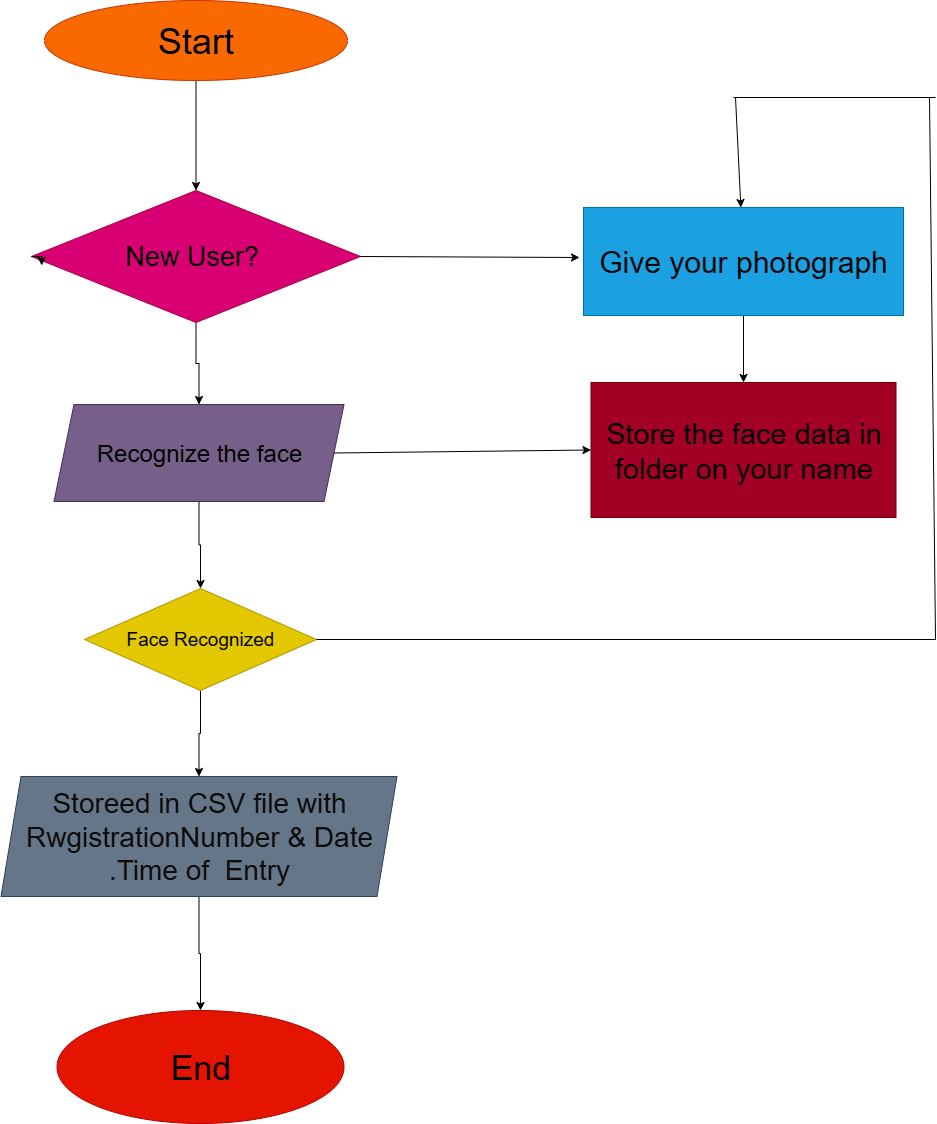

The diagram above was exported from draw.io. Its source (the exported page's mxGraphModel, read from the mxfile embedded in the PNG):
<mxGraphModel dx="1453" dy="775" grid="0" gridSize="10" guides="1" tooltips="1" connect="1" arrows="1" fold="1" page="1" pageScale="1" pageWidth="1100" pageHeight="850" math="0" shadow="0">
  <root>
    <mxCell id="0" />
    <mxCell id="1" parent="0" />
    <mxCell id="HGBfS-7T9hp4t-aUAgTG-9" value="" style="edgeStyle=orthogonalEdgeStyle;rounded=0;orthogonalLoop=1;jettySize=auto;html=1;" edge="1" parent="1" source="HGBfS-7T9hp4t-aUAgTG-1" target="HGBfS-7T9hp4t-aUAgTG-2">
      <mxGeometry relative="1" as="geometry" />
    </mxCell>
    <mxCell id="HGBfS-7T9hp4t-aUAgTG-1" value="&lt;font style=&quot;font-size: 36px;&quot;&gt;Start&lt;/font&gt;" style="ellipse;whiteSpace=wrap;html=1;fillColor=#fa6800;strokeColor=#C73500;fontColor=#000000;fontSize=19;" vertex="1" parent="1">
      <mxGeometry x="139" y="30" width="303" height="80" as="geometry" />
    </mxCell>
    <mxCell id="HGBfS-7T9hp4t-aUAgTG-10" value="" style="edgeStyle=orthogonalEdgeStyle;rounded=0;orthogonalLoop=1;jettySize=auto;html=1;" edge="1" parent="1" source="HGBfS-7T9hp4t-aUAgTG-2" target="HGBfS-7T9hp4t-aUAgTG-3">
      <mxGeometry relative="1" as="geometry" />
    </mxCell>
    <mxCell id="HGBfS-7T9hp4t-aUAgTG-2" value="&lt;font style=&quot;font-size: 27px;&quot;&gt;New User?&amp;nbsp;&lt;/font&gt;" style="rhombus;whiteSpace=wrap;html=1;fillColor=#d80073;fontColor=default;strokeColor=#A50040;" vertex="1" parent="1">
      <mxGeometry x="126" y="220" width="329" height="132" as="geometry" />
    </mxCell>
    <mxCell id="HGBfS-7T9hp4t-aUAgTG-11" value="" style="edgeStyle=orthogonalEdgeStyle;rounded=0;orthogonalLoop=1;jettySize=auto;html=1;" edge="1" parent="1" source="HGBfS-7T9hp4t-aUAgTG-3" target="HGBfS-7T9hp4t-aUAgTG-4">
      <mxGeometry relative="1" as="geometry" />
    </mxCell>
    <mxCell id="HGBfS-7T9hp4t-aUAgTG-3" value="&lt;font style=&quot;font-size: 24px;&quot;&gt;Recognize the face&lt;/font&gt;" style="shape=parallelogram;perimeter=parallelogramPerimeter;whiteSpace=wrap;html=1;fixedSize=1;fillColor=#76608a;fontColor=default;strokeColor=#432D57;" vertex="1" parent="1">
      <mxGeometry x="148.5" y="434" width="290" height="97" as="geometry" />
    </mxCell>
    <mxCell id="HGBfS-7T9hp4t-aUAgTG-12" value="" style="edgeStyle=orthogonalEdgeStyle;rounded=0;orthogonalLoop=1;jettySize=auto;html=1;" edge="1" parent="1" source="HGBfS-7T9hp4t-aUAgTG-4" target="HGBfS-7T9hp4t-aUAgTG-5">
      <mxGeometry relative="1" as="geometry" />
    </mxCell>
    <mxCell id="HGBfS-7T9hp4t-aUAgTG-4" value="&lt;font style=&quot;font-size: 19px;&quot;&gt;Face Recognized&lt;/font&gt;" style="rhombus;whiteSpace=wrap;html=1;fillColor=#e3c800;strokeColor=#B09500;fontColor=#000000;" vertex="1" parent="1">
      <mxGeometry x="179" y="618" width="232" height="102" as="geometry" />
    </mxCell>
    <mxCell id="HGBfS-7T9hp4t-aUAgTG-13" value="" style="edgeStyle=orthogonalEdgeStyle;rounded=0;orthogonalLoop=1;jettySize=auto;html=1;" edge="1" parent="1" source="HGBfS-7T9hp4t-aUAgTG-5" target="HGBfS-7T9hp4t-aUAgTG-6">
      <mxGeometry relative="1" as="geometry" />
    </mxCell>
    <mxCell id="HGBfS-7T9hp4t-aUAgTG-5" value="&lt;font style=&quot;font-size: 28px;&quot;&gt;Storeed in CSV file with RwgistrationNumber &amp;amp; Date .Time of&amp;nbsp; Entry&lt;/font&gt;" style="shape=parallelogram;perimeter=parallelogramPerimeter;whiteSpace=wrap;html=1;fixedSize=1;fillColor=#647687;fontColor=light-dark(#0d0c0c, #121212);strokeColor=#314354;" vertex="1" parent="1">
      <mxGeometry x="95.5" y="806" width="396" height="120" as="geometry" />
    </mxCell>
    <mxCell id="HGBfS-7T9hp4t-aUAgTG-6" value="&lt;font style=&quot;font-size: 34px;&quot;&gt;End&lt;/font&gt;" style="ellipse;whiteSpace=wrap;html=1;fillColor=#e51400;fontColor=default;strokeColor=#B20000;" vertex="1" parent="1">
      <mxGeometry x="151.5" y="1040" width="287" height="113" as="geometry" />
    </mxCell>
    <mxCell id="HGBfS-7T9hp4t-aUAgTG-16" value="" style="edgeStyle=orthogonalEdgeStyle;rounded=0;orthogonalLoop=1;jettySize=auto;html=1;" edge="1" parent="1" source="HGBfS-7T9hp4t-aUAgTG-7" target="HGBfS-7T9hp4t-aUAgTG-8">
      <mxGeometry relative="1" as="geometry" />
    </mxCell>
    <mxCell id="HGBfS-7T9hp4t-aUAgTG-7" value="&lt;font style=&quot;font-size: 30px;&quot;&gt;Give your photograph&lt;/font&gt;" style="rounded=0;whiteSpace=wrap;html=1;fillColor=#1ba1e2;fontColor=light-dark(#050505, #121212);strokeColor=#006EAF;" vertex="1" parent="1">
      <mxGeometry x="678" y="237" width="320" height="108" as="geometry" />
    </mxCell>
    <mxCell id="HGBfS-7T9hp4t-aUAgTG-8" value="&lt;font style=&quot;font-size: 29px;&quot;&gt;Store the face data in folder on your name&lt;/font&gt;" style="rounded=0;whiteSpace=wrap;html=1;fillColor=#a20025;fontColor=light-dark(#050505, #121212);strokeColor=#6F0000;" vertex="1" parent="1">
      <mxGeometry x="685.5" y="412" width="305" height="135" as="geometry" />
    </mxCell>
    <mxCell id="HGBfS-7T9hp4t-aUAgTG-14" value="" style="endArrow=classic;html=1;rounded=0;exitX=1;exitY=0.5;exitDx=0;exitDy=0;" edge="1" parent="1" source="HGBfS-7T9hp4t-aUAgTG-2">
      <mxGeometry width="50" height="50" relative="1" as="geometry">
        <mxPoint x="397" y="287" as="sourcePoint" />
        <mxPoint x="674" y="287" as="targetPoint" />
      </mxGeometry>
    </mxCell>
    <mxCell id="HGBfS-7T9hp4t-aUAgTG-15" value="" style="endArrow=classic;html=1;rounded=0;entryX=0;entryY=0.5;entryDx=0;entryDy=0;exitX=1;exitY=0.5;exitDx=0;exitDy=0;" edge="1" parent="1" source="HGBfS-7T9hp4t-aUAgTG-3" target="HGBfS-7T9hp4t-aUAgTG-8">
      <mxGeometry width="50" height="50" relative="1" as="geometry">
        <mxPoint x="465" y="243" as="sourcePoint" />
        <mxPoint x="515" y="193" as="targetPoint" />
      </mxGeometry>
    </mxCell>
    <mxCell id="HGBfS-7T9hp4t-aUAgTG-20" value="" style="endArrow=none;html=1;rounded=0;exitX=1;exitY=0.5;exitDx=0;exitDy=0;" edge="1" parent="1" source="HGBfS-7T9hp4t-aUAgTG-4">
      <mxGeometry width="50" height="50" relative="1" as="geometry">
        <mxPoint x="465" y="473" as="sourcePoint" />
        <mxPoint x="1024" y="127" as="targetPoint" />
        <Array as="points">
          <mxPoint x="1030" y="669" />
        </Array>
      </mxGeometry>
    </mxCell>
    <mxCell id="HGBfS-7T9hp4t-aUAgTG-21" value="" style="endArrow=classic;html=1;rounded=0;" edge="1" parent="1" target="HGBfS-7T9hp4t-aUAgTG-7">
      <mxGeometry width="50" height="50" relative="1" as="geometry">
        <mxPoint x="830" y="127" as="sourcePoint" />
        <mxPoint x="1034" y="137" as="targetPoint" />
      </mxGeometry>
    </mxCell>
    <mxCell id="HGBfS-7T9hp4t-aUAgTG-22" value="" style="endArrow=none;html=1;rounded=0;" edge="1" parent="1">
      <mxGeometry width="50" height="50" relative="1" as="geometry">
        <mxPoint x="828" y="127" as="sourcePoint" />
        <mxPoint x="1030" y="127" as="targetPoint" />
      </mxGeometry>
    </mxCell>
    <mxCell id="HGBfS-7T9hp4t-aUAgTG-24" style="edgeStyle=orthogonalEdgeStyle;rounded=0;orthogonalLoop=1;jettySize=auto;html=1;exitX=0;exitY=0.5;exitDx=0;exitDy=0;entryX=0.031;entryY=0.568;entryDx=0;entryDy=0;entryPerimeter=0;" edge="1" parent="1" source="HGBfS-7T9hp4t-aUAgTG-2" target="HGBfS-7T9hp4t-aUAgTG-2">
      <mxGeometry relative="1" as="geometry" />
    </mxCell>
  </root>
</mxGraphModel>